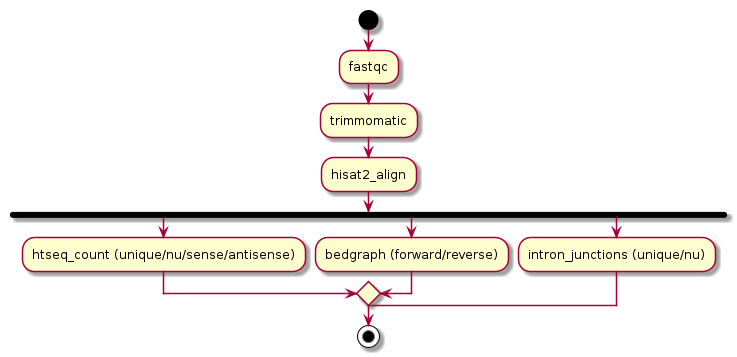

The diagram above was rendered by PlantUML. Its source (embedded in the PNG):
@startuml
start
:fastqc;
:trimmomatic;
:hisat2_align;
fork
  :htseq_count (unique/nu/sense/antisense);
fork again
  :bedgraph (forward/reverse);
fork again
  :intron_junctions (unique/nu);
end merge
stop
@enduml